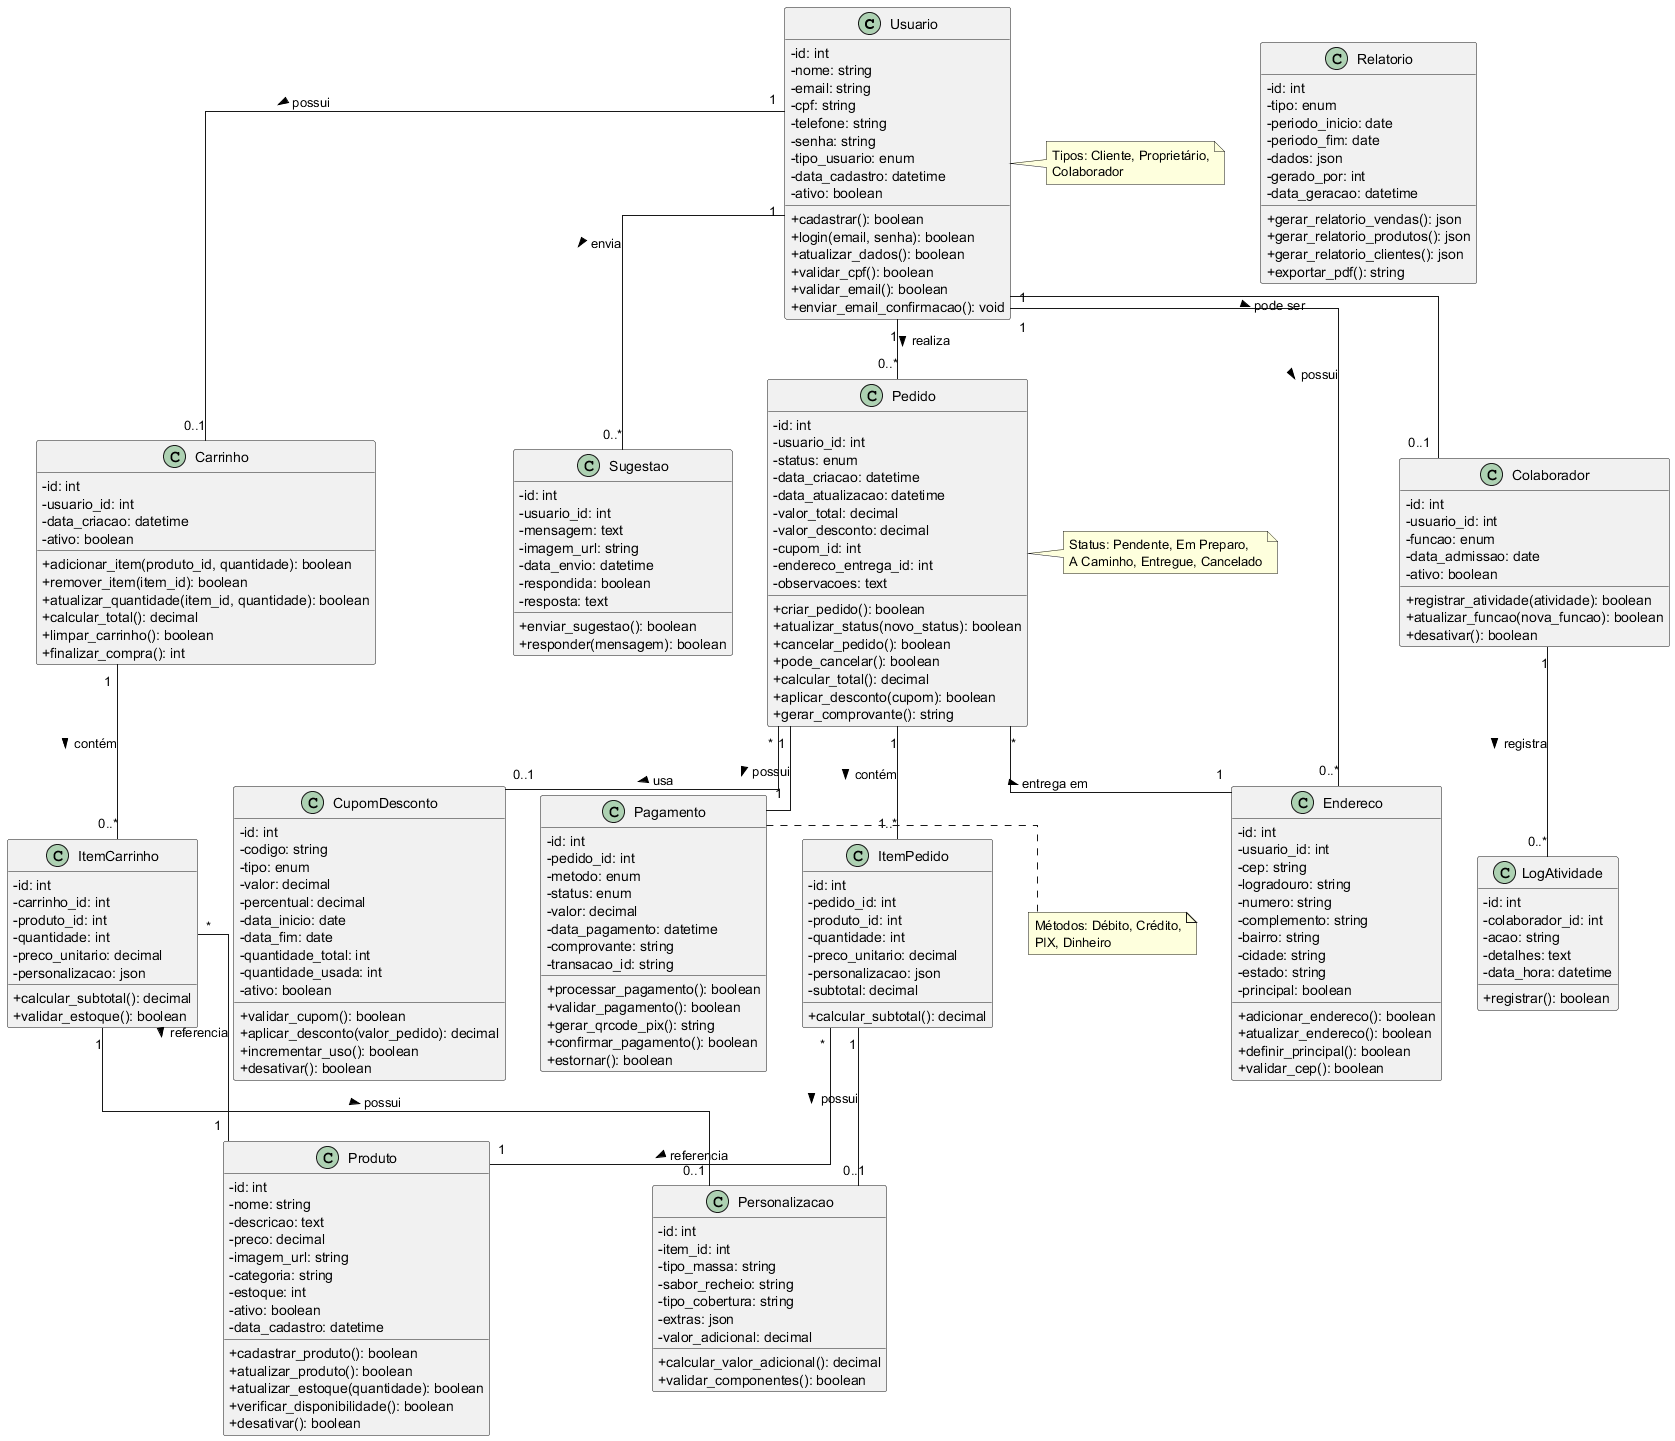

The diagram above was rendered by PlantUML. Its source (embedded in the PNG):
@startuml diagrama-classes

' Configurações
skinparam classAttributeIconSize 0
skinparam linetype ortho

' Classe Usuario
class Usuario {
  - id: int
  - nome: string
  - email: string
  - cpf: string
  - telefone: string
  - senha: string
  - tipo_usuario: enum
  - data_cadastro: datetime
  - ativo: boolean
  + cadastrar(): boolean
  + login(email, senha): boolean
  + atualizar_dados(): boolean
  + validar_cpf(): boolean
  + validar_email(): boolean
  + enviar_email_confirmacao(): void
}

' Classe Endereco
class Endereco {
  - id: int
  - usuario_id: int
  - cep: string
  - logradouro: string
  - numero: string
  - complemento: string
  - bairro: string
  - cidade: string
  - estado: string
  - principal: boolean
  + adicionar_endereco(): boolean
  + atualizar_endereco(): boolean
  + definir_principal(): boolean
  + validar_cep(): boolean
}

' Classe Produto
class Produto {
  - id: int
  - nome: string
  - descricao: text
  - preco: decimal
  - imagem_url: string
  - categoria: string
  - estoque: int
  - ativo: boolean
  - data_cadastro: datetime
  + cadastrar_produto(): boolean
  + atualizar_produto(): boolean
  + atualizar_estoque(quantidade): boolean
  + verificar_disponibilidade(): boolean
  + desativar(): boolean
}

' Classe Carrinho
class Carrinho {
  - id: int
  - usuario_id: int
  - data_criacao: datetime
  - ativo: boolean
  + adicionar_item(produto_id, quantidade): boolean
  + remover_item(item_id): boolean
  + atualizar_quantidade(item_id, quantidade): boolean
  + calcular_total(): decimal
  + limpar_carrinho(): boolean
  + finalizar_compra(): int
}

' Classe ItemCarrinho
class ItemCarrinho {
  - id: int
  - carrinho_id: int
  - produto_id: int
  - quantidade: int
  - preco_unitario: decimal
  - personalizacao: json
  + calcular_subtotal(): decimal
  + validar_estoque(): boolean
}

' Classe Pedido
class Pedido {
  - id: int
  - usuario_id: int
  - status: enum
  - data_criacao: datetime
  - data_atualizacao: datetime
  - valor_total: decimal
  - valor_desconto: decimal
  - cupom_id: int
  - endereco_entrega_id: int
  - observacoes: text
  + criar_pedido(): boolean
  + atualizar_status(novo_status): boolean
  + cancelar_pedido(): boolean
  + pode_cancelar(): boolean
  + calcular_total(): decimal
  + aplicar_desconto(cupom): boolean
  + gerar_comprovante(): string
}

' Classe ItemPedido
class ItemPedido {
  - id: int
  - pedido_id: int
  - produto_id: int
  - quantidade: int
  - preco_unitario: decimal
  - personalizacao: json
  - subtotal: decimal
  + calcular_subtotal(): decimal
}

' Classe Pagamento
class Pagamento {
  - id: int
  - pedido_id: int
  - metodo: enum
  - status: enum
  - valor: decimal
  - data_pagamento: datetime
  - comprovante: string
  - transacao_id: string
  + processar_pagamento(): boolean
  + validar_pagamento(): boolean
  + gerar_qrcode_pix(): string
  + confirmar_pagamento(): boolean
  + estornar(): boolean
}

' Classe CupomDesconto
class CupomDesconto {
  - id: int
  - codigo: string
  - tipo: enum
  - valor: decimal
  - percentual: decimal
  - data_inicio: date
  - data_fim: date
  - quantidade_total: int
  - quantidade_usada: int
  - ativo: boolean
  + validar_cupom(): boolean
  + aplicar_desconto(valor_pedido): decimal
  + incrementar_uso(): boolean
  + desativar(): boolean
}

' Classe Colaborador
class Colaborador {
  - id: int
  - usuario_id: int
  - funcao: enum
  - data_admissao: date
  - ativo: boolean
  + registrar_atividade(atividade): boolean
  + atualizar_funcao(nova_funcao): boolean
  + desativar(): boolean
}

' Classe LogAtividade
class LogAtividade {
  - id: int
  - colaborador_id: int
  - acao: string
  - detalhes: text
  - data_hora: datetime
  + registrar(): boolean
}

' Classe Relatorio
class Relatorio {
  - id: int
  - tipo: enum
  - periodo_inicio: date
  - periodo_fim: date
  - dados: json
  - gerado_por: int
  - data_geracao: datetime
  + gerar_relatorio_vendas(): json
  + gerar_relatorio_produtos(): json
  + gerar_relatorio_clientes(): json
  + exportar_pdf(): string
}

' Classe Sugestao
class Sugestao {
  - id: int
  - usuario_id: int
  - mensagem: text
  - imagem_url: string
  - data_envio: datetime
  - respondida: boolean
  - resposta: text
  + enviar_sugestao(): boolean
  + responder(mensagem): boolean
}

' Classe Personalizacao
class Personalizacao {
  - id: int
  - item_id: int
  - tipo_massa: string
  - sabor_recheio: string
  - tipo_cobertura: string
  - extras: json
  - valor_adicional: decimal
  + calcular_valor_adicional(): decimal
  + validar_componentes(): boolean
}

' Relacionamentos
Usuario "1" -- "0..*" Endereco : possui >
Usuario "1" -- "0..1" Carrinho : possui >
Usuario "1" -- "0..*" Pedido : realiza >
Usuario "1" -- "0..1" Colaborador : pode ser >
Usuario "1" -- "0..*" Sugestao : envia >

Carrinho "1" -- "0..*" ItemCarrinho : contém >
ItemCarrinho "*" -- "1" Produto : referencia >

Pedido "1" -- "1..*" ItemPedido : contém >
ItemPedido "*" -- "1" Produto : referencia >
Pedido "1" -- "1" Pagamento : possui >
Pedido "*" -- "0..1" CupomDesconto : usa >
Pedido "*" -- "1" Endereco : entrega em >

Colaborador "1" -- "0..*" LogAtividade : registra >

ItemCarrinho "1" -- "0..1" Personalizacao : possui >
ItemPedido "1" -- "0..1" Personalizacao : possui >

note right of Usuario
  Tipos: Cliente, Proprietário,
  Colaborador
end note

note right of Pedido
  Status: Pendente, Em Preparo,
  A Caminho, Entregue, Cancelado
end note

note right of Pagamento
  Métodos: Débito, Crédito,
  PIX, Dinheiro
end note

@enduml